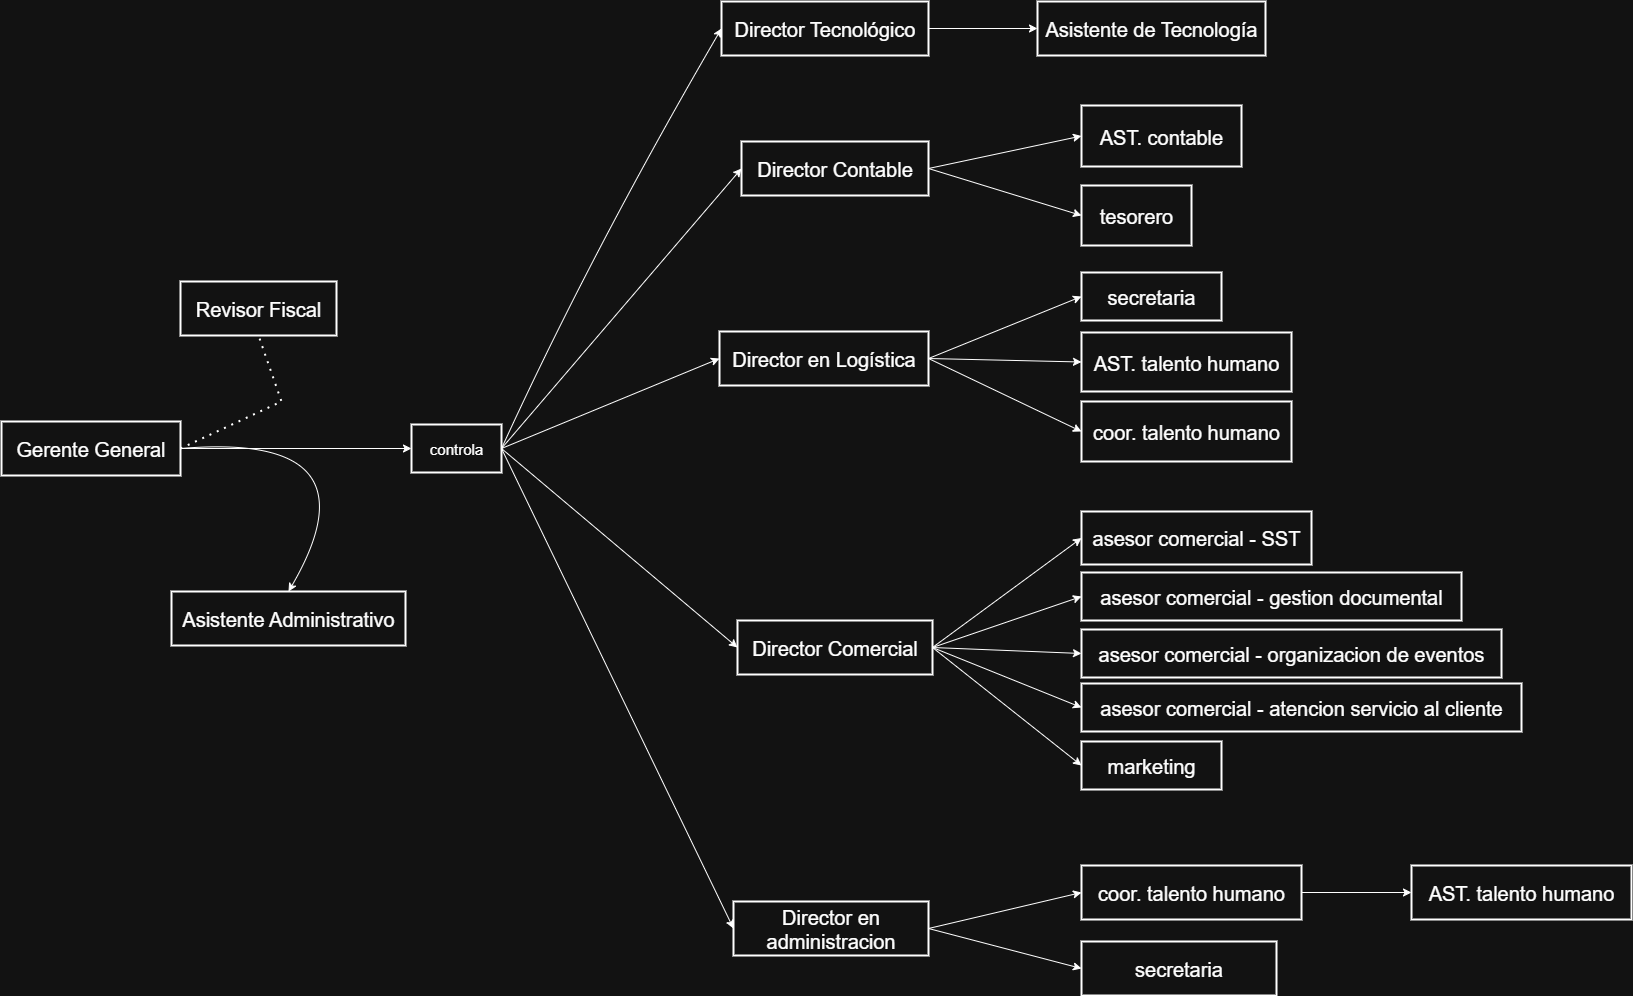

The diagram above was exported from draw.io. Its source (the exported page's mxGraphModel, read from the mxfile embedded in the PNG):
<mxGraphModel dx="2037" dy="1127" grid="1" gridSize="10" guides="1" tooltips="1" connect="1" arrows="1" fold="1" page="1" pageScale="1" pageWidth="827" pageHeight="1169" math="0" shadow="0">
  <root>
    <mxCell id="0" />
    <mxCell id="1" parent="0" />
    <mxCell id="2" value="Gerente General" style="whiteSpace=wrap;strokeWidth=2;fontSize=20;" parent="1" vertex="1">
      <mxGeometry x="10" y="490" width="179" height="54" as="geometry" />
    </mxCell>
    <mxCell id="3" value="Asistente Administrativo" style="whiteSpace=wrap;strokeWidth=2;fontSize=20;" parent="1" vertex="1">
      <mxGeometry x="180" y="660" width="234" height="54" as="geometry" />
    </mxCell>
    <mxCell id="4" value="Director Tecnológico" style="whiteSpace=wrap;strokeWidth=2;fontSize=20;" parent="1" vertex="1">
      <mxGeometry x="730" y="70" width="207" height="54" as="geometry" />
    </mxCell>
    <mxCell id="5" value="Director Comercial" style="whiteSpace=wrap;strokeWidth=2;fontSize=20;" parent="1" vertex="1">
      <mxGeometry x="746" y="689" width="195" height="54" as="geometry" />
    </mxCell>
    <mxCell id="8" value="Director Contable" style="whiteSpace=wrap;strokeWidth=2;fontSize=20;" parent="1" vertex="1">
      <mxGeometry x="750" y="210" width="187" height="54" as="geometry" />
    </mxCell>
    <mxCell id="9" value="Revisor Fiscal" style="whiteSpace=wrap;strokeWidth=2;fontSize=20;" parent="1" vertex="1">
      <mxGeometry x="189" y="350" width="156" height="54" as="geometry" />
    </mxCell>
    <mxCell id="10" value="Asistente de Tecnología" style="whiteSpace=wrap;strokeWidth=2;fontSize=20;" parent="1" vertex="1">
      <mxGeometry x="1046" y="70" width="228" height="54" as="geometry" />
    </mxCell>
    <mxCell id="tHcwTzjj-MkughgnGHyn-30" value="" style="endArrow=none;dashed=1;html=1;dashPattern=1 3;strokeWidth=2;rounded=0;exitX=1;exitY=0.5;exitDx=0;exitDy=0;entryX=0.5;entryY=1;entryDx=0;entryDy=0;" edge="1" parent="1" source="2" target="9">
      <mxGeometry width="50" height="50" relative="1" as="geometry">
        <mxPoint x="790" y="520" as="sourcePoint" />
        <mxPoint x="840" y="470" as="targetPoint" />
        <Array as="points">
          <mxPoint x="290" y="470" />
        </Array>
      </mxGeometry>
    </mxCell>
    <mxCell id="tHcwTzjj-MkughgnGHyn-31" value="" style="curved=1;endArrow=classic;html=1;rounded=0;exitX=1;exitY=0.5;exitDx=0;exitDy=0;entryX=0.5;entryY=0;entryDx=0;entryDy=0;" edge="1" parent="1" source="2" target="3">
      <mxGeometry width="50" height="50" relative="1" as="geometry">
        <mxPoint x="790" y="520" as="sourcePoint" />
        <mxPoint x="840" y="470" as="targetPoint" />
        <Array as="points">
          <mxPoint x="390" y="500" />
        </Array>
      </mxGeometry>
    </mxCell>
    <mxCell id="tHcwTzjj-MkughgnGHyn-37" value="" style="endArrow=classic;html=1;rounded=0;exitX=1;exitY=0.5;exitDx=0;exitDy=0;" edge="1" parent="1" source="2">
      <mxGeometry width="50" height="50" relative="1" as="geometry">
        <mxPoint x="790" y="520" as="sourcePoint" />
        <mxPoint x="420" y="517" as="targetPoint" />
      </mxGeometry>
    </mxCell>
    <mxCell id="tHcwTzjj-MkughgnGHyn-38" value="controla" style="whiteSpace=wrap;strokeWidth=2;fontSize=15;" vertex="1" parent="1">
      <mxGeometry x="420" y="493" width="90" height="48" as="geometry" />
    </mxCell>
    <mxCell id="tHcwTzjj-MkughgnGHyn-39" value="" style="curved=1;endArrow=classic;html=1;rounded=0;exitX=1;exitY=0.5;exitDx=0;exitDy=0;entryX=0;entryY=0.5;entryDx=0;entryDy=0;" edge="1" parent="1" source="tHcwTzjj-MkughgnGHyn-38" target="8">
      <mxGeometry width="50" height="50" relative="1" as="geometry">
        <mxPoint x="790" y="430" as="sourcePoint" />
        <mxPoint x="840" y="380" as="targetPoint" />
        <Array as="points" />
      </mxGeometry>
    </mxCell>
    <mxCell id="tHcwTzjj-MkughgnGHyn-40" value="" style="curved=1;endArrow=classic;html=1;rounded=0;exitX=1;exitY=0.5;exitDx=0;exitDy=0;entryX=0;entryY=0.5;entryDx=0;entryDy=0;" edge="1" parent="1" source="tHcwTzjj-MkughgnGHyn-38" target="4">
      <mxGeometry width="50" height="50" relative="1" as="geometry">
        <mxPoint x="790" y="430" as="sourcePoint" />
        <mxPoint x="840" y="380" as="targetPoint" />
        <Array as="points">
          <mxPoint x="600" y="320" />
        </Array>
      </mxGeometry>
    </mxCell>
    <mxCell id="tHcwTzjj-MkughgnGHyn-42" value="" style="curved=1;endArrow=classic;html=1;rounded=0;exitX=1;exitY=0.5;exitDx=0;exitDy=0;entryX=0;entryY=0.5;entryDx=0;entryDy=0;" edge="1" parent="1" source="tHcwTzjj-MkughgnGHyn-38" target="5">
      <mxGeometry width="50" height="50" relative="1" as="geometry">
        <mxPoint x="790" y="430" as="sourcePoint" />
        <mxPoint x="840" y="380" as="targetPoint" />
        <Array as="points" />
      </mxGeometry>
    </mxCell>
    <mxCell id="tHcwTzjj-MkughgnGHyn-43" value="" style="curved=1;endArrow=classic;html=1;rounded=0;exitX=1;exitY=0.5;exitDx=0;exitDy=0;entryX=0;entryY=0.5;entryDx=0;entryDy=0;" edge="1" parent="1" source="tHcwTzjj-MkughgnGHyn-38" target="tHcwTzjj-MkughgnGHyn-84">
      <mxGeometry width="50" height="50" relative="1" as="geometry">
        <mxPoint x="790" y="430" as="sourcePoint" />
        <mxPoint x="730" y="944" as="targetPoint" />
        <Array as="points" />
      </mxGeometry>
    </mxCell>
    <mxCell id="tHcwTzjj-MkughgnGHyn-44" value="" style="curved=1;endArrow=classic;html=1;rounded=0;entryX=0;entryY=0.5;entryDx=0;entryDy=0;exitX=1;exitY=0.5;exitDx=0;exitDy=0;" edge="1" parent="1" source="4" target="10">
      <mxGeometry width="50" height="50" relative="1" as="geometry">
        <mxPoint x="790" y="370" as="sourcePoint" />
        <mxPoint x="840" y="320" as="targetPoint" />
        <Array as="points" />
      </mxGeometry>
    </mxCell>
    <mxCell id="tHcwTzjj-MkughgnGHyn-45" value="AST. contable" style="whiteSpace=wrap;strokeWidth=2;fontSize=20;" vertex="1" parent="1">
      <mxGeometry x="1090" y="174" width="160" height="61" as="geometry" />
    </mxCell>
    <mxCell id="tHcwTzjj-MkughgnGHyn-46" value="tesorero" style="whiteSpace=wrap;strokeWidth=2;fontSize=20;" vertex="1" parent="1">
      <mxGeometry x="1090" y="254" width="110" height="60" as="geometry" />
    </mxCell>
    <mxCell id="tHcwTzjj-MkughgnGHyn-47" value="" style="curved=1;endArrow=classic;html=1;rounded=0;exitX=1;exitY=0.5;exitDx=0;exitDy=0;entryX=0;entryY=0.5;entryDx=0;entryDy=0;" edge="1" parent="1" source="8" target="tHcwTzjj-MkughgnGHyn-45">
      <mxGeometry width="50" height="50" relative="1" as="geometry">
        <mxPoint x="790" y="354" as="sourcePoint" />
        <mxPoint x="840" y="304" as="targetPoint" />
        <Array as="points" />
      </mxGeometry>
    </mxCell>
    <mxCell id="tHcwTzjj-MkughgnGHyn-48" value="" style="endArrow=classic;html=1;rounded=0;exitX=1;exitY=0.5;exitDx=0;exitDy=0;entryX=0;entryY=0.5;entryDx=0;entryDy=0;" edge="1" parent="1" source="8" target="tHcwTzjj-MkughgnGHyn-46">
      <mxGeometry width="50" height="50" relative="1" as="geometry">
        <mxPoint x="790" y="354" as="sourcePoint" />
        <mxPoint x="840" y="304" as="targetPoint" />
      </mxGeometry>
    </mxCell>
    <mxCell id="tHcwTzjj-MkughgnGHyn-61" value="marketing" style="whiteSpace=wrap;strokeWidth=2;fontSize=20;" vertex="1" parent="1">
      <mxGeometry x="1090" y="810" width="140" height="48" as="geometry" />
    </mxCell>
    <mxCell id="tHcwTzjj-MkughgnGHyn-62" value="asesor comercial - gestion documental" style="whiteSpace=wrap;strokeWidth=2;fontSize=20;" vertex="1" parent="1">
      <mxGeometry x="1090" y="641" width="380" height="48" as="geometry" />
    </mxCell>
    <mxCell id="tHcwTzjj-MkughgnGHyn-66" value="asesor comercial - atencion servicio al cliente" style="whiteSpace=wrap;strokeWidth=2;fontSize=20;" vertex="1" parent="1">
      <mxGeometry x="1090" y="752" width="440" height="48" as="geometry" />
    </mxCell>
    <mxCell id="tHcwTzjj-MkughgnGHyn-67" value="asesor comercial - SST" style="whiteSpace=wrap;strokeWidth=2;fontSize=20;" vertex="1" parent="1">
      <mxGeometry x="1090" y="580" width="230" height="53" as="geometry" />
    </mxCell>
    <mxCell id="tHcwTzjj-MkughgnGHyn-68" value="asesor comercial - organizacion de eventos" style="whiteSpace=wrap;strokeWidth=2;fontSize=20;" vertex="1" parent="1">
      <mxGeometry x="1090" y="698" width="420" height="48" as="geometry" />
    </mxCell>
    <mxCell id="tHcwTzjj-MkughgnGHyn-70" value="" style="endArrow=classic;html=1;rounded=0;entryX=0;entryY=0.5;entryDx=0;entryDy=0;exitX=1;exitY=0.5;exitDx=0;exitDy=0;" edge="1" parent="1" source="5" target="tHcwTzjj-MkughgnGHyn-67">
      <mxGeometry width="50" height="50" relative="1" as="geometry">
        <mxPoint x="945" y="985" as="sourcePoint" />
        <mxPoint x="1015.7106781186548" y="935" as="targetPoint" />
      </mxGeometry>
    </mxCell>
    <mxCell id="tHcwTzjj-MkughgnGHyn-71" value="" style="endArrow=classic;html=1;rounded=0;entryX=0;entryY=0.5;entryDx=0;entryDy=0;exitX=1;exitY=0.5;exitDx=0;exitDy=0;" edge="1" parent="1" source="5" target="tHcwTzjj-MkughgnGHyn-62">
      <mxGeometry width="50" height="50" relative="1" as="geometry">
        <mxPoint x="969" y="755" as="sourcePoint" />
        <mxPoint x="1039.7106781186549" y="705" as="targetPoint" />
      </mxGeometry>
    </mxCell>
    <mxCell id="tHcwTzjj-MkughgnGHyn-72" value="" style="endArrow=classic;html=1;rounded=0;exitX=1;exitY=0.5;exitDx=0;exitDy=0;entryX=0;entryY=0.5;entryDx=0;entryDy=0;" edge="1" parent="1" source="5" target="tHcwTzjj-MkughgnGHyn-68">
      <mxGeometry width="50" height="50" relative="1" as="geometry">
        <mxPoint x="914" y="520" as="sourcePoint" />
        <mxPoint x="964" y="470" as="targetPoint" />
      </mxGeometry>
    </mxCell>
    <mxCell id="tHcwTzjj-MkughgnGHyn-73" value="" style="endArrow=classic;html=1;rounded=0;exitX=1;exitY=0.5;exitDx=0;exitDy=0;entryX=0;entryY=0.5;entryDx=0;entryDy=0;" edge="1" parent="1" source="5" target="tHcwTzjj-MkughgnGHyn-66">
      <mxGeometry width="50" height="50" relative="1" as="geometry">
        <mxPoint x="914" y="520" as="sourcePoint" />
        <mxPoint x="964" y="470" as="targetPoint" />
      </mxGeometry>
    </mxCell>
    <mxCell id="tHcwTzjj-MkughgnGHyn-74" value="" style="endArrow=classic;html=1;rounded=0;exitX=1;exitY=0.5;exitDx=0;exitDy=0;entryX=0;entryY=0.5;entryDx=0;entryDy=0;" edge="1" parent="1" source="5" target="tHcwTzjj-MkughgnGHyn-61">
      <mxGeometry width="50" height="50" relative="1" as="geometry">
        <mxPoint x="914" y="520" as="sourcePoint" />
        <mxPoint x="964" y="470" as="targetPoint" />
      </mxGeometry>
    </mxCell>
    <mxCell id="tHcwTzjj-MkughgnGHyn-75" value="Director en Logística" style="whiteSpace=wrap;strokeWidth=2;fontSize=20;" vertex="1" parent="1">
      <mxGeometry x="728" y="400" width="209" height="54" as="geometry" />
    </mxCell>
    <mxCell id="tHcwTzjj-MkughgnGHyn-76" value="coor. talento humano" style="whiteSpace=wrap;strokeWidth=2;fontSize=20;" vertex="1" parent="1">
      <mxGeometry x="1090" y="470" width="210" height="60" as="geometry" />
    </mxCell>
    <mxCell id="tHcwTzjj-MkughgnGHyn-77" value="AST. talento humano" style="whiteSpace=wrap;strokeWidth=2;fontSize=20;" vertex="1" parent="1">
      <mxGeometry x="1090" y="401" width="210" height="59" as="geometry" />
    </mxCell>
    <mxCell id="tHcwTzjj-MkughgnGHyn-78" value="secretaria" style="whiteSpace=wrap;strokeWidth=2;fontSize=20;" vertex="1" parent="1">
      <mxGeometry x="1090" y="341" width="140" height="48" as="geometry" />
    </mxCell>
    <mxCell id="tHcwTzjj-MkughgnGHyn-79" value="" style="endArrow=classic;html=1;rounded=0;exitX=1;exitY=0.5;exitDx=0;exitDy=0;entryX=0;entryY=0.5;entryDx=0;entryDy=0;" edge="1" parent="1" source="tHcwTzjj-MkughgnGHyn-75" target="tHcwTzjj-MkughgnGHyn-76">
      <mxGeometry width="50" height="50" relative="1" as="geometry">
        <mxPoint x="760" y="157" as="sourcePoint" />
        <mxPoint x="810" y="107" as="targetPoint" />
      </mxGeometry>
    </mxCell>
    <mxCell id="tHcwTzjj-MkughgnGHyn-80" value="" style="endArrow=classic;html=1;rounded=0;exitX=1;exitY=0.5;exitDx=0;exitDy=0;entryX=0;entryY=0.5;entryDx=0;entryDy=0;" edge="1" parent="1" source="tHcwTzjj-MkughgnGHyn-75" target="tHcwTzjj-MkughgnGHyn-77">
      <mxGeometry width="50" height="50" relative="1" as="geometry">
        <mxPoint x="760" y="157" as="sourcePoint" />
        <mxPoint x="810" y="107" as="targetPoint" />
      </mxGeometry>
    </mxCell>
    <mxCell id="tHcwTzjj-MkughgnGHyn-81" value="" style="endArrow=classic;html=1;rounded=0;exitX=1;exitY=0.5;exitDx=0;exitDy=0;entryX=0;entryY=0.5;entryDx=0;entryDy=0;" edge="1" parent="1" source="tHcwTzjj-MkughgnGHyn-75" target="tHcwTzjj-MkughgnGHyn-78">
      <mxGeometry width="50" height="50" relative="1" as="geometry">
        <mxPoint x="760" y="157" as="sourcePoint" />
        <mxPoint x="810" y="107" as="targetPoint" />
      </mxGeometry>
    </mxCell>
    <mxCell id="tHcwTzjj-MkughgnGHyn-82" value="" style="endArrow=classic;html=1;rounded=0;exitX=1;exitY=0.5;exitDx=0;exitDy=0;entryX=0;entryY=0.5;entryDx=0;entryDy=0;" edge="1" parent="1" source="tHcwTzjj-MkughgnGHyn-38" target="tHcwTzjj-MkughgnGHyn-75">
      <mxGeometry width="50" height="50" relative="1" as="geometry">
        <mxPoint x="870" y="680" as="sourcePoint" />
        <mxPoint x="690" y="440" as="targetPoint" />
      </mxGeometry>
    </mxCell>
    <mxCell id="tHcwTzjj-MkughgnGHyn-84" value="Director en administracion" style="whiteSpace=wrap;strokeWidth=2;fontSize=20;" vertex="1" parent="1">
      <mxGeometry x="742" y="970" width="195" height="54" as="geometry" />
    </mxCell>
    <mxCell id="tHcwTzjj-MkughgnGHyn-85" value="secretaria" style="whiteSpace=wrap;strokeWidth=2;fontSize=20;" vertex="1" parent="1">
      <mxGeometry x="1090" y="1010" width="195" height="54" as="geometry" />
    </mxCell>
    <mxCell id="tHcwTzjj-MkughgnGHyn-86" value="AST. talento humano" style="whiteSpace=wrap;strokeWidth=2;fontSize=20;" vertex="1" parent="1">
      <mxGeometry x="1420" y="934" width="220" height="54" as="geometry" />
    </mxCell>
    <mxCell id="tHcwTzjj-MkughgnGHyn-87" value="coor. talento humano" style="whiteSpace=wrap;strokeWidth=2;fontSize=20;" vertex="1" parent="1">
      <mxGeometry x="1090" y="934" width="220" height="54" as="geometry" />
    </mxCell>
    <mxCell id="tHcwTzjj-MkughgnGHyn-89" value="" style="endArrow=classic;html=1;rounded=0;entryX=0;entryY=0.5;entryDx=0;entryDy=0;exitX=1;exitY=0.5;exitDx=0;exitDy=0;" edge="1" parent="1" source="tHcwTzjj-MkughgnGHyn-84" target="tHcwTzjj-MkughgnGHyn-87">
      <mxGeometry width="50" height="50" relative="1" as="geometry">
        <mxPoint x="937" y="1047" as="sourcePoint" />
        <mxPoint x="1007.7106781186548" y="997" as="targetPoint" />
      </mxGeometry>
    </mxCell>
    <mxCell id="tHcwTzjj-MkughgnGHyn-90" value="" style="endArrow=classic;html=1;rounded=0;entryX=0;entryY=0.5;entryDx=0;entryDy=0;exitX=1;exitY=0.5;exitDx=0;exitDy=0;" edge="1" parent="1" source="tHcwTzjj-MkughgnGHyn-84" target="tHcwTzjj-MkughgnGHyn-85">
      <mxGeometry width="50" height="50" relative="1" as="geometry">
        <mxPoint x="937" y="1047" as="sourcePoint" />
        <mxPoint x="1007.7106781186548" y="997" as="targetPoint" />
      </mxGeometry>
    </mxCell>
    <mxCell id="tHcwTzjj-MkughgnGHyn-91" value="" style="endArrow=classic;html=1;rounded=0;exitX=1;exitY=0.5;exitDx=0;exitDy=0;entryX=0;entryY=0.5;entryDx=0;entryDy=0;" edge="1" parent="1" source="tHcwTzjj-MkughgnGHyn-87" target="tHcwTzjj-MkughgnGHyn-86">
      <mxGeometry width="50" height="50" relative="1" as="geometry">
        <mxPoint x="870" y="680" as="sourcePoint" />
        <mxPoint x="920" y="630" as="targetPoint" />
      </mxGeometry>
    </mxCell>
  </root>
</mxGraphModel>